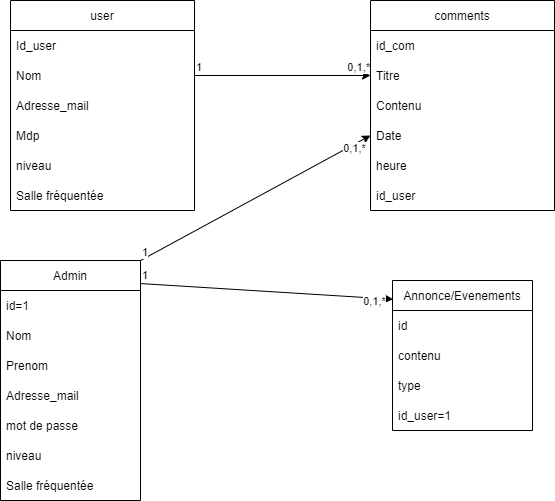

The diagram above was exported from draw.io. Its source (the exported page's mxGraphModel, read from the mxfile embedded in the PNG):
<mxGraphModel dx="1363" dy="571" grid="1" gridSize="10" guides="1" tooltips="1" connect="1" arrows="1" fold="1" page="1" pageScale="1" pageWidth="827" pageHeight="1169" math="0" shadow="0">
  <root>
    <mxCell id="WIyWlLk6GJQsqaUBKTNV-0" />
    <mxCell id="WIyWlLk6GJQsqaUBKTNV-1" parent="WIyWlLk6GJQsqaUBKTNV-0" />
    <mxCell id="97Br2ezypxNxDmDEQZzh-1" value="user" style="swimlane;fontStyle=0;childLayout=stackLayout;horizontal=1;startSize=30;horizontalStack=0;resizeParent=1;resizeParentMax=0;resizeLast=0;collapsible=1;marginBottom=0;" parent="WIyWlLk6GJQsqaUBKTNV-1" vertex="1">
      <mxGeometry x="230" y="20" width="184" height="210" as="geometry">
        <mxRectangle x="230" y="20" width="60" height="30" as="alternateBounds" />
      </mxGeometry>
    </mxCell>
    <mxCell id="97Br2ezypxNxDmDEQZzh-2" value="Id_user" style="text;strokeColor=none;fillColor=none;align=left;verticalAlign=middle;spacingLeft=4;spacingRight=4;overflow=hidden;points=[[0,0.5],[1,0.5]];portConstraint=eastwest;rotatable=0;" parent="97Br2ezypxNxDmDEQZzh-1" vertex="1">
      <mxGeometry y="30" width="184" height="30" as="geometry" />
    </mxCell>
    <mxCell id="97Br2ezypxNxDmDEQZzh-3" value="Nom" style="text;strokeColor=none;fillColor=none;align=left;verticalAlign=middle;spacingLeft=4;spacingRight=4;overflow=hidden;points=[[0,0.5],[1,0.5]];portConstraint=eastwest;rotatable=0;" parent="97Br2ezypxNxDmDEQZzh-1" vertex="1">
      <mxGeometry y="60" width="184" height="30" as="geometry" />
    </mxCell>
    <mxCell id="97Br2ezypxNxDmDEQZzh-4" value="Adresse_mail" style="text;strokeColor=none;fillColor=none;align=left;verticalAlign=middle;spacingLeft=4;spacingRight=4;overflow=hidden;points=[[0,0.5],[1,0.5]];portConstraint=eastwest;rotatable=0;" parent="97Br2ezypxNxDmDEQZzh-1" vertex="1">
      <mxGeometry y="90" width="184" height="30" as="geometry" />
    </mxCell>
    <mxCell id="97Br2ezypxNxDmDEQZzh-19" value="Mdp" style="text;strokeColor=none;fillColor=none;align=left;verticalAlign=middle;spacingLeft=4;spacingRight=4;overflow=hidden;points=[[0,0.5],[1,0.5]];portConstraint=eastwest;rotatable=0;" parent="97Br2ezypxNxDmDEQZzh-1" vertex="1">
      <mxGeometry y="120" width="184" height="30" as="geometry" />
    </mxCell>
    <mxCell id="XDJ9CxyPBwrgVJJyvHWL-7" value="niveau" style="text;strokeColor=none;fillColor=none;align=left;verticalAlign=middle;spacingLeft=4;spacingRight=4;overflow=hidden;points=[[0,0.5],[1,0.5]];portConstraint=eastwest;rotatable=0;" vertex="1" parent="97Br2ezypxNxDmDEQZzh-1">
      <mxGeometry y="150" width="184" height="30" as="geometry" />
    </mxCell>
    <mxCell id="XDJ9CxyPBwrgVJJyvHWL-8" value="Salle fréquentée" style="text;strokeColor=none;fillColor=none;align=left;verticalAlign=middle;spacingLeft=4;spacingRight=4;overflow=hidden;points=[[0,0.5],[1,0.5]];portConstraint=eastwest;rotatable=0;" vertex="1" parent="97Br2ezypxNxDmDEQZzh-1">
      <mxGeometry y="180" width="184" height="30" as="geometry" />
    </mxCell>
    <mxCell id="97Br2ezypxNxDmDEQZzh-6" value="comments" style="swimlane;fontStyle=0;childLayout=stackLayout;horizontal=1;startSize=30;horizontalStack=0;resizeParent=1;resizeParentMax=0;resizeLast=0;collapsible=1;marginBottom=0;" parent="WIyWlLk6GJQsqaUBKTNV-1" vertex="1">
      <mxGeometry x="590" y="20" width="184" height="210" as="geometry">
        <mxRectangle x="230" y="20" width="60" height="30" as="alternateBounds" />
      </mxGeometry>
    </mxCell>
    <mxCell id="97Br2ezypxNxDmDEQZzh-7" value="id_com" style="text;strokeColor=none;fillColor=none;align=left;verticalAlign=middle;spacingLeft=4;spacingRight=4;overflow=hidden;points=[[0,0.5],[1,0.5]];portConstraint=eastwest;rotatable=0;" parent="97Br2ezypxNxDmDEQZzh-6" vertex="1">
      <mxGeometry y="30" width="184" height="30" as="geometry" />
    </mxCell>
    <mxCell id="97Br2ezypxNxDmDEQZzh-17" value="Titre" style="text;strokeColor=none;fillColor=none;align=left;verticalAlign=middle;spacingLeft=4;spacingRight=4;overflow=hidden;points=[[0,0.5],[1,0.5]];portConstraint=eastwest;rotatable=0;" parent="97Br2ezypxNxDmDEQZzh-6" vertex="1">
      <mxGeometry y="60" width="184" height="30" as="geometry" />
    </mxCell>
    <mxCell id="97Br2ezypxNxDmDEQZzh-18" value="Contenu" style="text;strokeColor=none;fillColor=none;align=left;verticalAlign=middle;spacingLeft=4;spacingRight=4;overflow=hidden;points=[[0,0.5],[1,0.5]];portConstraint=eastwest;rotatable=0;" parent="97Br2ezypxNxDmDEQZzh-6" vertex="1">
      <mxGeometry y="90" width="184" height="30" as="geometry" />
    </mxCell>
    <mxCell id="XDJ9CxyPBwrgVJJyvHWL-17" value="Date" style="text;strokeColor=none;fillColor=none;align=left;verticalAlign=middle;spacingLeft=4;spacingRight=4;overflow=hidden;points=[[0,0.5],[1,0.5]];portConstraint=eastwest;rotatable=0;" vertex="1" parent="97Br2ezypxNxDmDEQZzh-6">
      <mxGeometry y="120" width="184" height="30" as="geometry" />
    </mxCell>
    <mxCell id="XDJ9CxyPBwrgVJJyvHWL-19" value="heure" style="text;strokeColor=none;fillColor=none;align=left;verticalAlign=middle;spacingLeft=4;spacingRight=4;overflow=hidden;points=[[0,0.5],[1,0.5]];portConstraint=eastwest;rotatable=0;" vertex="1" parent="97Br2ezypxNxDmDEQZzh-6">
      <mxGeometry y="150" width="184" height="30" as="geometry" />
    </mxCell>
    <mxCell id="XDJ9CxyPBwrgVJJyvHWL-20" value="id_user" style="text;strokeColor=none;fillColor=none;align=left;verticalAlign=middle;spacingLeft=4;spacingRight=4;overflow=hidden;points=[[0,0.5],[1,0.5]];portConstraint=eastwest;rotatable=0;" vertex="1" parent="97Br2ezypxNxDmDEQZzh-6">
      <mxGeometry y="180" width="184" height="30" as="geometry" />
    </mxCell>
    <mxCell id="97Br2ezypxNxDmDEQZzh-13" value="" style="endArrow=classic;html=1;rounded=0;exitX=1;exitY=0.5;exitDx=0;exitDy=0;entryX=0;entryY=0.5;entryDx=0;entryDy=0;" parent="WIyWlLk6GJQsqaUBKTNV-1" source="97Br2ezypxNxDmDEQZzh-3" target="97Br2ezypxNxDmDEQZzh-17" edge="1">
      <mxGeometry relative="1" as="geometry">
        <mxPoint x="410" y="170" as="sourcePoint" />
        <mxPoint x="570" y="170" as="targetPoint" />
      </mxGeometry>
    </mxCell>
    <mxCell id="97Br2ezypxNxDmDEQZzh-15" value="1" style="edgeLabel;resizable=0;html=1;align=left;verticalAlign=bottom;" parent="97Br2ezypxNxDmDEQZzh-13" connectable="0" vertex="1">
      <mxGeometry x="-1" relative="1" as="geometry" />
    </mxCell>
    <mxCell id="97Br2ezypxNxDmDEQZzh-16" value="&lt;span style=&quot;text-align: left;&quot;&gt;0,1,*&lt;/span&gt;" style="edgeLabel;resizable=0;html=1;align=right;verticalAlign=bottom;" parent="97Br2ezypxNxDmDEQZzh-13" connectable="0" vertex="1">
      <mxGeometry x="1" relative="1" as="geometry" />
    </mxCell>
    <mxCell id="97Br2ezypxNxDmDEQZzh-20" value="Admin" style="swimlane;fontStyle=0;childLayout=stackLayout;horizontal=1;startSize=30;horizontalStack=0;resizeParent=1;resizeParentMax=0;resizeLast=0;collapsible=1;marginBottom=0;" parent="WIyWlLk6GJQsqaUBKTNV-1" vertex="1">
      <mxGeometry x="220" y="280" width="140" height="240" as="geometry" />
    </mxCell>
    <mxCell id="97Br2ezypxNxDmDEQZzh-21" value="id=1" style="text;strokeColor=none;fillColor=none;align=left;verticalAlign=middle;spacingLeft=4;spacingRight=4;overflow=hidden;points=[[0,0.5],[1,0.5]];portConstraint=eastwest;rotatable=0;" parent="97Br2ezypxNxDmDEQZzh-20" vertex="1">
      <mxGeometry y="30" width="140" height="30" as="geometry" />
    </mxCell>
    <mxCell id="XDJ9CxyPBwrgVJJyvHWL-1" value="Nom" style="text;strokeColor=none;fillColor=none;align=left;verticalAlign=middle;spacingLeft=4;spacingRight=4;overflow=hidden;points=[[0,0.5],[1,0.5]];portConstraint=eastwest;rotatable=0;" vertex="1" parent="97Br2ezypxNxDmDEQZzh-20">
      <mxGeometry y="60" width="140" height="30" as="geometry" />
    </mxCell>
    <mxCell id="XDJ9CxyPBwrgVJJyvHWL-3" value="Prenom" style="text;strokeColor=none;fillColor=none;align=left;verticalAlign=middle;spacingLeft=4;spacingRight=4;overflow=hidden;points=[[0,0.5],[1,0.5]];portConstraint=eastwest;rotatable=0;" vertex="1" parent="97Br2ezypxNxDmDEQZzh-20">
      <mxGeometry y="90" width="140" height="30" as="geometry" />
    </mxCell>
    <mxCell id="XDJ9CxyPBwrgVJJyvHWL-4" value="Adresse_mail" style="text;strokeColor=none;fillColor=none;align=left;verticalAlign=middle;spacingLeft=4;spacingRight=4;overflow=hidden;points=[[0,0.5],[1,0.5]];portConstraint=eastwest;rotatable=0;" vertex="1" parent="97Br2ezypxNxDmDEQZzh-20">
      <mxGeometry y="120" width="140" height="30" as="geometry" />
    </mxCell>
    <mxCell id="XDJ9CxyPBwrgVJJyvHWL-5" value="mot de passe" style="text;strokeColor=none;fillColor=none;align=left;verticalAlign=middle;spacingLeft=4;spacingRight=4;overflow=hidden;points=[[0,0.5],[1,0.5]];portConstraint=eastwest;rotatable=0;" vertex="1" parent="97Br2ezypxNxDmDEQZzh-20">
      <mxGeometry y="150" width="140" height="30" as="geometry" />
    </mxCell>
    <mxCell id="XDJ9CxyPBwrgVJJyvHWL-6" value="niveau" style="text;strokeColor=none;fillColor=none;align=left;verticalAlign=middle;spacingLeft=4;spacingRight=4;overflow=hidden;points=[[0,0.5],[1,0.5]];portConstraint=eastwest;rotatable=0;" vertex="1" parent="97Br2ezypxNxDmDEQZzh-20">
      <mxGeometry y="180" width="140" height="30" as="geometry" />
    </mxCell>
    <mxCell id="XDJ9CxyPBwrgVJJyvHWL-9" value="Salle fréquentée" style="text;strokeColor=none;fillColor=none;align=left;verticalAlign=middle;spacingLeft=4;spacingRight=4;overflow=hidden;points=[[0,0.5],[1,0.5]];portConstraint=eastwest;rotatable=0;" vertex="1" parent="97Br2ezypxNxDmDEQZzh-20">
      <mxGeometry y="210" width="140" height="30" as="geometry" />
    </mxCell>
    <mxCell id="97Br2ezypxNxDmDEQZzh-29" value="" style="endArrow=classic;html=1;rounded=0;exitX=1;exitY=0;exitDx=0;exitDy=0;entryX=0;entryY=0.5;entryDx=0;entryDy=0;" parent="WIyWlLk6GJQsqaUBKTNV-1" source="97Br2ezypxNxDmDEQZzh-20" target="XDJ9CxyPBwrgVJJyvHWL-17" edge="1">
      <mxGeometry relative="1" as="geometry">
        <mxPoint x="410" y="270" as="sourcePoint" />
        <mxPoint x="343.1428571428572" y="180" as="targetPoint" />
      </mxGeometry>
    </mxCell>
    <mxCell id="97Br2ezypxNxDmDEQZzh-30" value="1" style="edgeLabel;resizable=0;html=1;align=left;verticalAlign=bottom;" parent="97Br2ezypxNxDmDEQZzh-29" connectable="0" vertex="1">
      <mxGeometry x="-1" relative="1" as="geometry" />
    </mxCell>
    <mxCell id="97Br2ezypxNxDmDEQZzh-32" value="0,1,*" style="edgeLabel;html=1;align=center;verticalAlign=middle;resizable=0;points=[];" parent="97Br2ezypxNxDmDEQZzh-29" vertex="1" connectable="0">
      <mxGeometry x="0.8448" y="-3" relative="1" as="geometry">
        <mxPoint as="offset" />
      </mxGeometry>
    </mxCell>
    <mxCell id="XDJ9CxyPBwrgVJJyvHWL-10" value="Annonce/Evenements" style="swimlane;fontStyle=0;childLayout=stackLayout;horizontal=1;startSize=30;horizontalStack=0;resizeParent=1;resizeParentMax=0;resizeLast=0;collapsible=1;marginBottom=0;" vertex="1" parent="WIyWlLk6GJQsqaUBKTNV-1">
      <mxGeometry x="612" y="300" width="140" height="150" as="geometry" />
    </mxCell>
    <mxCell id="XDJ9CxyPBwrgVJJyvHWL-11" value="id" style="text;strokeColor=none;fillColor=none;align=left;verticalAlign=middle;spacingLeft=4;spacingRight=4;overflow=hidden;points=[[0,0.5],[1,0.5]];portConstraint=eastwest;rotatable=0;" vertex="1" parent="XDJ9CxyPBwrgVJJyvHWL-10">
      <mxGeometry y="30" width="140" height="30" as="geometry" />
    </mxCell>
    <mxCell id="XDJ9CxyPBwrgVJJyvHWL-13" value="contenu" style="text;strokeColor=none;fillColor=none;align=left;verticalAlign=middle;spacingLeft=4;spacingRight=4;overflow=hidden;points=[[0,0.5],[1,0.5]];portConstraint=eastwest;rotatable=0;" vertex="1" parent="XDJ9CxyPBwrgVJJyvHWL-10">
      <mxGeometry y="60" width="140" height="30" as="geometry" />
    </mxCell>
    <mxCell id="XDJ9CxyPBwrgVJJyvHWL-21" value="type" style="text;strokeColor=none;fillColor=none;align=left;verticalAlign=middle;spacingLeft=4;spacingRight=4;overflow=hidden;points=[[0,0.5],[1,0.5]];portConstraint=eastwest;rotatable=0;" vertex="1" parent="XDJ9CxyPBwrgVJJyvHWL-10">
      <mxGeometry y="90" width="140" height="30" as="geometry" />
    </mxCell>
    <mxCell id="XDJ9CxyPBwrgVJJyvHWL-23" value="id_user=1" style="text;strokeColor=none;fillColor=none;align=left;verticalAlign=middle;spacingLeft=4;spacingRight=4;overflow=hidden;points=[[0,0.5],[1,0.5]];portConstraint=eastwest;rotatable=0;" vertex="1" parent="XDJ9CxyPBwrgVJJyvHWL-10">
      <mxGeometry y="120" width="140" height="30" as="geometry" />
    </mxCell>
    <mxCell id="XDJ9CxyPBwrgVJJyvHWL-14" value="" style="endArrow=classic;html=1;rounded=0;exitX=0.998;exitY=0.096;exitDx=0;exitDy=0;entryX=0.005;entryY=0.125;entryDx=0;entryDy=0;entryPerimeter=0;exitPerimeter=0;" edge="1" parent="WIyWlLk6GJQsqaUBKTNV-1" source="97Br2ezypxNxDmDEQZzh-20" target="XDJ9CxyPBwrgVJJyvHWL-10">
      <mxGeometry relative="1" as="geometry">
        <mxPoint x="370" y="290" as="sourcePoint" />
        <mxPoint x="701.3840000000002" y="152.01" as="targetPoint" />
      </mxGeometry>
    </mxCell>
    <mxCell id="XDJ9CxyPBwrgVJJyvHWL-15" value="1" style="edgeLabel;resizable=0;html=1;align=left;verticalAlign=bottom;" connectable="0" vertex="1" parent="XDJ9CxyPBwrgVJJyvHWL-14">
      <mxGeometry x="-1" relative="1" as="geometry" />
    </mxCell>
    <mxCell id="XDJ9CxyPBwrgVJJyvHWL-16" value="0,1,*" style="edgeLabel;html=1;align=center;verticalAlign=middle;resizable=0;points=[];" vertex="1" connectable="0" parent="XDJ9CxyPBwrgVJJyvHWL-14">
      <mxGeometry x="0.8448" y="-3" relative="1" as="geometry">
        <mxPoint as="offset" />
      </mxGeometry>
    </mxCell>
  </root>
</mxGraphModel>